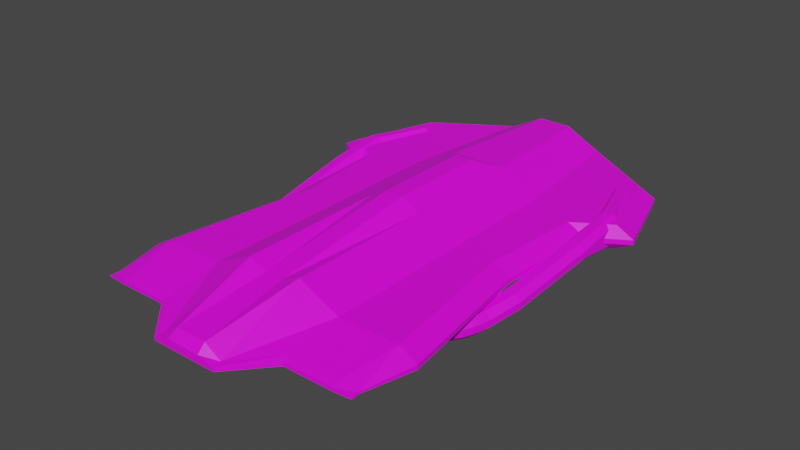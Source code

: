 # Source: AlienStormcrawler.blend  (saved by Blender 3.6.11; exported with 4.5.12 LTS)
import bpy
from mathutils import Matrix  # noqa: F401  (used for matrix-valued properties, if any)

bpy.ops.wm.read_factory_settings(use_empty=True)
scene = bpy.context.scene
scene.name = 'Scene'

# ---- collections
col_collection = bpy.data.collections.new('Collection'); scene.collection.children.link(col_collection)

# ---- images (referenced by path relative to the original .blend; pixels are not part of the script)
import os
ASSET_DIR = os.environ.get("B2B_ASSET_DIR", "")  # directory of the original .blend (textures are referenced by path, not embedded)
HERE = os.path.dirname(os.path.abspath(__file__))  # packed textures are extracted next to this script under _unpacked/

def load_image(name, relpath, width, height, colorspace="sRGB"):
    """Load a texture the original file referenced (path relative to the .blend, or extracted next to this script)."""
    p = next((c for c in (os.path.join(HERE, relpath), os.path.join(ASSET_DIR, relpath)) if relpath and os.path.exists(c)), "")
    if p:
        img = bpy.data.images.load(p, check_existing=True)
        img.name = name
    else:  # same state as the original file: an image datablock whose file is absent (Cycles renders it pink)
        img = bpy.data.images.new(name, width, height)
        img.source = "FILE"
        img.filepath = "//" + (relpath or name)
    img.colorspace_settings.name = colorspace
    return img
img_blue_team_png = load_image('blue_team.png', 'blue_team.png', 1024, 1024, 'sRGB')

# ---- materials (node trees are filled in below, after node groups)
mat_material = bpy.data.materials.new('Material')
mat_material.alpha_threshold = 0.0
mat_material.use_transparent_shadow = False
mat_material.roughness = 0.5
mat_material.line_color = (0.0, 0.0, 0.0, 1.0)

# ---- material node trees
mat_material.use_nodes = True; mat_material.node_tree.nodes.clear()
_N = mat_material.node_tree.nodes; _L = mat_material.node_tree.links
n0 = _N.new('ShaderNodeOutputMaterial'); n0.name = 'Material Output'; n0.location = (300, 300)
n1 = _N.new('ShaderNodeBsdfPrincipled'); n1.name = 'Principled BSDF'; n1.location = (10, 300)
n1.distribution = 'GGX'
n1.subsurface_method = 'RANDOM_WALK_SKIN'
n1.inputs[3].default_value = 1.45
n1.inputs[27].default_value = (0.0, 0.0, 0.0, 1.0)
n1.inputs[28].default_value = 1.0
n2 = _N.new('ShaderNodeTexImage'); n2.name = 'Image Texture'; n2.location = (-280, 280)
n2.image = img_blue_team_png
_L.new(n1.outputs[0], n0.inputs[0])
_L.new(n2.outputs[0], n1.inputs[0])
n0.is_active_output = True

# ---- world
world_world = bpy.data.worlds.new('World'); scene.world = world_world
world_world.use_nodes = True; world_world.node_tree.nodes.clear()
_N = world_world.node_tree.nodes; _L = world_world.node_tree.links
n0 = _N.new('ShaderNodeOutputWorld'); n0.name = 'World Output'; n0.location = (300, 300)
n1 = _N.new('ShaderNodeBackground'); n1.name = 'Background'; n1.location = (10, 300)
n1.inputs[0].default_value = (0.05088, 0.05088, 0.05088, 1.0)
_L.new(n1.outputs[0], n0.inputs[0])
n0.is_active_output = True
world_world.color = (0.05088, 0.05088, 0.05088)
world_world.use_sun_shadow = False
world_world.sun_shadow_jitter_overblur = 0.0

# ---- meshes
me_cube = bpy.data.meshes.new('Cube')
me_cube.from_pydata([(1.134, 2.006, 0.09891), (1.134, 2.006, -0.08969), (1.045, -1.679, 0.0387), (1.045, -1.679, -0.02948), (0.2823, -2.006, 0.01467), (0.1478, 2.431, -0.1465), (0.1478, 2.431, 0.2592), (0.2823, -2.006, -0.06173), (0.0, 2.431, -0.1465), (0.0, -2.006, 0.1084), (0.0, -2.006, -0.06173), (0.0, 2.431, 0.2592), (0.6009, -1.679, 0.0387), (0.6009, -1.679, -0.02948), (0.4664, 2.431, -0.08969), (0.4664, 2.431, 0.09891), (0.2482, 1.218, -0.1689), (0.2482, -1.218, -0.1689), (0.2482, 1.218, 0.2844), (0.2482, -1.218, 0.2844), (1.373, 1.218, 0.1108), (1.149, -1.218, 0.1108), (1.149, -1.218, -0.1042), (1.373, 1.218, -0.1042), (0.0, 1.218, -0.1689), (0.0, -1.218, -0.1689), (0.0, 1.218, 0.2844), (0.0, -1.218, 0.2183), (0.6113, 1.218, 0.1108), (0.6113, -1.218, 0.1108), (0.6113, 1.218, -0.1042), (0.6113, -1.218, -0.1042), (0.2482, 0.1059, -0.1689), (0.2482, 0.1059, 0.2844), (0.9645, 0.1059, 0.1108), (0.9645, 0.1059, -0.1042), (0.0, 0.1059, -0.1689), (0.0, 0.1059, 0.3781), (0.6113, 0.1059, 0.1108), (0.6113, 0.1059, -0.1042), (1.048, 1.015, -0.1042), (0.2482, 1.015, -0.1689), (0.2482, 1.015, 0.2844), (1.048, 1.015, 0.1108), (0.0, 1.015, -0.1689), (0.0, 1.015, 0.3781), (0.6113, 1.015, 0.1108), (0.6113, 1.015, -0.1042), (1.294, 2.006, 0.02257), (1.294, 2.006, -0.0148), (1.205, -1.679, 0.01064), (1.205, -1.679, -0.002868), (1.309, -1.218, 0.02492), (1.533, 1.218, -0.01768), (1.533, 1.218, 0.02492), (1.124, 0.1059, 0.02492), (1.309, -1.218, -0.01768), (1.208, 1.015, -0.01768), (1.208, 1.015, 0.02492), (1.124, 0.1059, -0.01768), (0.06232, 2.431, -0.1465), (0.138, -2.006, 0.1084), (0.06232, 2.431, 0.2592), (0.138, -2.006, -0.06173), (0.08373, 1.218, 0.2844), (0.08373, -1.218, 0.2183), (0.08373, 1.218, -0.1689), (0.08373, -1.218, -0.1689), (0.08373, 0.1059, -0.1689), (0.08373, 0.1059, 0.3781), (0.08373, 1.015, 0.3781), (0.08373, 1.015, -0.1689), (0.2945, -2.085, 0.009656), (0.2945, -2.085, -0.02239), (1.058, -1.758, 0.01974), (1.058, -1.758, -0.008863), (0.613, -1.758, 0.01974), (0.613, -1.758, -0.008863), (0.1502, -2.085, 0.04895), (0.0, -2.085, 0.04895), (0.1502, -2.085, -0.02239), (0.0, -2.085, -0.02239), (1.217, -1.758, 0.007968), (1.217, -1.758, 0.0023), (0.1971, 2.411, 0.186), (0.1971, 2.411, -0.08681), (0.9568, 2.084, 0.0782), (0.9568, 2.084, -0.04864), (0.4424, 2.411, -0.04864), (0.4424, 2.411, 0.0782), (0.1313, 2.411, -0.08681), (0.0, 2.411, -0.08681), (0.1313, 2.411, 0.186), (0.0, 2.411, 0.186), (0.1908, 2.366, 0.186), (0.1908, 2.366, -0.08681), (0.9505, 2.039, 0.0782), (0.9505, 2.039, -0.04864), (0.4361, 2.366, -0.04864), (0.4361, 2.366, 0.0782), (0.125, 2.366, -0.08681), (0.0, 2.366, -0.08681), (0.125, 2.366, 0.186), (0.0, 2.366, 0.186)], [], [(21, 29, 12, 2), (67, 17, 7, 63), (62, 6, 84, 92), (31, 22, 3, 13), (3, 22, 56, 51), (15, 0, 86, 89), (2, 12, 76, 74), (29, 19, 4, 12), (61, 9, 79, 78), (65, 27, 9, 61), (10, 63, 80, 81), (5, 60, 90, 85), (17, 31, 13, 7), (5, 14, 30, 16), (32, 39, 31, 17), (62, 11, 26, 64), (69, 37, 27, 65), (15, 6, 18, 28), (38, 33, 19, 29), (22, 35, 59, 56), (34, 21, 52, 55), (14, 1, 23, 30), (39, 35, 22, 31), (60, 5, 16, 66), (68, 32, 17, 67), (0, 15, 28, 20), (34, 38, 29, 21), (43, 46, 38, 34), (71, 41, 32, 68), (47, 40, 35, 39), (43, 34, 55, 58), (46, 42, 33, 38), (70, 45, 37, 69), (41, 47, 39, 32), (16, 30, 47, 41), (64, 26, 45, 70), (28, 18, 42, 46), (1, 0, 48, 49), (30, 23, 40, 47), (66, 16, 41, 71), (20, 28, 46, 43), (56, 52, 50, 51), (49, 48, 54, 53), (59, 55, 52, 56), (57, 58, 55, 59), (53, 54, 58, 57), (21, 2, 50, 52), (12, 4, 72, 76), (23, 1, 49, 53), (40, 23, 53, 57), (20, 43, 58, 54), (0, 20, 54, 48), (35, 40, 57, 59), (24, 66, 71, 44), (18, 64, 70, 42), (42, 70, 69, 33), (44, 71, 68, 36), (36, 68, 67, 25), (8, 60, 66, 24), (33, 69, 65, 19), (6, 62, 64, 18), (19, 65, 61, 4), (50, 2, 74, 82), (6, 15, 89, 84), (25, 67, 63, 10), (77, 76, 72, 73), (80, 78, 79, 81), (75, 74, 76, 77), (74, 75, 83, 82), (73, 72, 78, 80), (7, 13, 77, 73), (51, 50, 82, 83), (4, 61, 78, 72), (93, 92, 102, 103), (13, 3, 75, 77), (63, 7, 73, 80), (3, 51, 83, 75), (90, 91, 101, 100), (87, 88, 98, 97), (85, 90, 100, 95), (1, 14, 88, 87), (11, 62, 92, 93), (60, 8, 91, 90), (0, 1, 87, 86), (14, 5, 85, 88), (86, 87, 97, 96), (84, 89, 99, 94), (92, 84, 94, 102), (88, 85, 95, 98), (89, 86, 96, 99)])
_uv = me_cube.uv_layers.new(name='UVMap')
_uv.uv.foreach_set('vector', [0.1479, 0.285, 0.1479, 0.285, 0.1479, 0.285, 0.1479, 0.285, 0.1583, 0.4938, 0.1583, 0.4938, 0.1583, 0.4938, 0.1583, 0.4938, 0.1479, 0.285, 0.1479, 0.285, 0.1479, 0.285, 0.1479, 0.285, 0.1583, 0.4938, 0.1583, 0.4938, 0.1583, 0.4938, 0.1583, 0.4938, 0.1479, 0.285, 0.1479, 0.285, 0.1479, 0.285, 0.1479, 0.285, 0.1479, 0.285, 0.1479, 0.285, 0.1479, 0.285, 0.1479, 0.285, 0.1479, 0.285, 0.1479, 0.285, 0.1479, 0.285, 0.1479, 0.285, 0.5083, 0.285, 0.5083, 0.285, 0.5083, 0.285, 0.5083, 0.285, 0.1479, 0.285, 0.1479, 0.285, 0.1479, 0.285, 0.1479, 0.285, 0.1479, 0.285, 0.1479, 0.285, 0.1479, 0.285, 0.1479, 0.285, 0.1479, 0.285, 0.1479, 0.285, 0.1479, 0.285, 0.1479, 0.285, 0.1479, 0.285, 0.1479, 0.285, 0.1479, 0.285, 0.1479, 0.285, 0.1583, 0.4938, 0.1583, 0.4938, 0.1583, 0.4938, 0.1583, 0.4938, 0.1583, 0.4938, 0.1583, 0.4938, 0.1583, 0.4938, 0.1583, 0.4938, 0.1583, 0.4938, 0.1583, 0.4938, 0.1583, 0.4938, 0.1583, 0.4938, 0.1479, 0.285, 0.1479, 0.285, 0.1479, 0.285, 0.1479, 0.285, 0.1479, 0.285, 0.1479, 0.285, 0.1479, 0.285, 0.1479, 0.285, 0.5083, 0.285, 0.5083, 0.285, 0.5083, 0.285, 0.5083, 0.285, 0.5083, 0.285, 0.5083, 0.285, 0.5083, 0.285, 0.5083, 0.285, 0.1479, 0.285, 0.1479, 0.285, 0.1479, 0.285, 0.1479, 0.285, 0.1479, 0.285, 0.1479, 0.285, 0.1479, 0.285, 0.1479, 0.285, 0.1583, 0.4938, 0.1583, 0.4938, 0.1583, 0.4938, 0.1583, 0.4938, 0.1583, 0.4938, 0.1583, 0.4938, 0.1583, 0.4938, 0.1583, 0.4938, 0.1583, 0.4938, 0.1583, 0.4938, 0.1583, 0.4938, 0.1583, 0.4938, 0.1583, 0.4938, 0.1583, 0.4938, 0.1583, 0.4938, 0.1583, 0.4938, 0.1479, 0.285, 0.1479, 0.285, 0.1479, 0.285, 0.1479, 0.285, 0.1479, 0.285, 0.1479, 0.285, 0.1479, 0.285, 0.1479, 0.285, 0.1896, 0.4575, 0.1896, 0.4575, 0.1896, 0.4575, 0.1896, 0.4575, 0.1583, 0.4938, 0.1583, 0.4938, 0.1583, 0.4938, 0.1583, 0.4938, 0.1583, 0.4938, 0.1583, 0.4938, 0.1583, 0.4938, 0.1583, 0.4938, 0.1896, 0.4575, 0.1896, 0.4575, 0.1896, 0.4575, 0.1896, 0.4575, 0.4979, 0.455, 0.4979, 0.455, 0.4979, 0.455, 0.4979, 0.455, 0.1896, 0.4575, 0.1896, 0.4575, 0.1896, 0.4575, 0.1896, 0.4575, 0.1583, 0.4938, 0.1583, 0.4938, 0.1583, 0.4938, 0.1583, 0.4938, 0.1583, 0.4938, 0.1583, 0.4938, 0.1583, 0.4938, 0.1583, 0.4938, 0.1479, 0.285, 0.1479, 0.285, 0.1479, 0.285, 0.1479, 0.285, 0.5083, 0.285, 0.5083, 0.285, 0.5083, 0.285, 0.5083, 0.285, 0.1479, 0.285, 0.1479, 0.285, 0.1479, 0.285, 0.1479, 0.285, 0.1583, 0.4938, 0.1583, 0.4938, 0.1583, 0.4938, 0.1583, 0.4938, 0.1583, 0.4938, 0.1583, 0.4938, 0.1583, 0.4938, 0.1583, 0.4938, 0.1479, 0.285, 0.1479, 0.285, 0.1479, 0.285, 0.1479, 0.285, 0.1479, 0.285, 0.1479, 0.285, 0.1479, 0.285, 0.1479, 0.285, 0.1479, 0.285, 0.1479, 0.285, 0.1479, 0.285, 0.1479, 0.285, 0.1479, 0.285, 0.1479, 0.285, 0.1479, 0.285, 0.1479, 0.285, 0.1896, 0.4575, 0.1896, 0.4575, 0.1896, 0.4575, 0.1896, 0.4575, 0.1479, 0.285, 0.1479, 0.285, 0.1479, 0.285, 0.1479, 0.285, 0.1479, 0.285, 0.1479, 0.285, 0.1479, 0.285, 0.1479, 0.285, 0.5083, 0.285, 0.5083, 0.285, 0.5083, 0.285, 0.5083, 0.285, 0.1479, 0.285, 0.1479, 0.285, 0.1479, 0.285, 0.1479, 0.285, 0.1479, 0.285, 0.1479, 0.285, 0.1479, 0.285, 0.1479, 0.285, 0.1479, 0.285, 0.1479, 0.285, 0.1479, 0.285, 0.1479, 0.285, 0.1479, 0.285, 0.1479, 0.285, 0.1479, 0.285, 0.1479, 0.285, 0.1479, 0.285, 0.1479, 0.285, 0.1479, 0.285, 0.1479, 0.285, 0.1583, 0.4938, 0.1583, 0.4938, 0.1583, 0.4938, 0.1583, 0.4938, 0.1479, 0.285, 0.1479, 0.285, 0.1479, 0.285, 0.1479, 0.285, 0.1896, 0.4575, 0.1896, 0.4575, 0.1896, 0.4575, 0.1896, 0.4575, 0.1583, 0.4938, 0.1583, 0.4938, 0.1583, 0.4938, 0.1583, 0.4938, 0.1583, 0.4938, 0.1583, 0.4938, 0.1583, 0.4938, 0.1583, 0.4938, 0.1583, 0.4938, 0.1583, 0.4938, 0.1583, 0.4938, 0.1583, 0.4938, 0.1479, 0.285, 0.1479, 0.285, 0.1479, 0.285, 0.1479, 0.285, 0.1479, 0.285, 0.1479, 0.285, 0.1479, 0.285, 0.1479, 0.285, 0.1479, 0.285, 0.1479, 0.285, 0.1479, 0.285, 0.1479, 0.285, 0.1479, 0.285, 0.1479, 0.285, 0.1479, 0.285, 0.1479, 0.285, 0.5083, 0.285, 0.5083, 0.285, 0.5083, 0.285, 0.5083, 0.285, 0.1583, 0.4938, 0.1583, 0.4938, 0.1583, 0.4938, 0.1583, 0.4938, 0.5083, 0.285, 0.5083, 0.285, 0.5083, 0.285, 0.5083, 0.285, 0.1479, 0.285, 0.1479, 0.285, 0.1479, 0.285, 0.1479, 0.285, 0.1479, 0.285, 0.1479, 0.285, 0.1479, 0.285, 0.1479, 0.285, 0.1479, 0.285, 0.1479, 0.285, 0.1479, 0.285, 0.1479, 0.285, 0.1479, 0.285, 0.1479, 0.285, 0.1479, 0.285, 0.1479, 0.285, 0.5083, 0.285, 0.5083, 0.285, 0.5083, 0.285, 0.5083, 0.285, 0.1479, 0.285, 0.1479, 0.285, 0.1479, 0.285, 0.1479, 0.285, 0.1479, 0.285, 0.1479, 0.285, 0.1479, 0.285, 0.1479, 0.285, 0.1479, 0.285, 0.1479, 0.285, 0.1479, 0.285, 0.1479, 0.285, 0.1479, 0.285, 0.1479, 0.285, 0.1479, 0.285, 0.1479, 0.285, 0.1479, 0.285, 0.1479, 0.285, 0.1479, 0.285, 0.1479, 0.285, 0.1479, 0.285, 0.1479, 0.285, 0.1479, 0.285, 0.1479, 0.285, 0.1479, 0.285, 0.1479, 0.285, 0.1479, 0.285, 0.1479, 0.285, 0.1479, 0.285, 0.1479, 0.285, 0.1479, 0.285, 0.1479, 0.285, 0.1479, 0.285, 0.1479, 0.285, 0.1479, 0.285, 0.1479, 0.285, 0.1479, 0.285, 0.1479, 0.285, 0.1479, 0.285, 0.1479, 0.285, 0.1479, 0.285, 0.1479, 0.285, 0.1479, 0.285, 0.1479, 0.285, 0.1479, 0.285, 0.1479, 0.285, 0.1479, 0.285, 0.1479, 0.285, 0.1479, 0.285, 0.1479, 0.285, 0.1479, 0.285, 0.1479, 0.285, 0.5083, 0.285, 0.5083, 0.285, 0.5083, 0.285, 0.5083, 0.285, 0.1479, 0.285, 0.1479, 0.285, 0.1479, 0.285, 0.1479, 0.285, 0.1479, 0.285, 0.1479, 0.285, 0.1479, 0.285, 0.1479, 0.285, 0.1479, 0.285, 0.1479, 0.285, 0.1479, 0.285, 0.1479, 0.285, 0.1479, 0.285, 0.1479, 0.285, 0.1479, 0.285, 0.1479, 0.285, 0.1479, 0.285, 0.1479, 0.285, 0.1479, 0.285, 0.1479, 0.285])
me_cube.materials.append(mat_material)
me_cube.use_mirror_vertex_groups = False
me_cube.update()
me_cube_001 = bpy.data.meshes.new('Cube.001')
me_cube_001.from_pydata([(1.22, -0.2748, -0.1235), (1.167, -0.2659, -0.07049), (1.084, -0.2519, -0.07049), (1.032, -0.2431, -0.1235), (1.102, 1.805, 0.1309), (1.142, 1.805, 0.08574), (1.142, 1.805, -0.07402), (1.102, 1.805, -0.1192), (0.9986, 1.805, 0.08574), (1.039, 1.805, 0.1309), (1.039, 1.805, -0.1192), (0.9986, 1.805, -0.07402), (1.203, 0.8077, -0.08315), (1.151, 0.8077, -0.03018), (1.151, 0.8077, 0.03018), (1.203, 0.8077, 0.08315), (1.203, 1.301, -0.1466), (1.151, 1.301, -0.09362), (1.151, 1.301, 0.09362), (1.203, 1.301, 0.1466), (1.339, 0.8077, -0.03018), (1.286, 0.8077, -0.08315), (1.286, 0.8077, 0.08315), (1.339, 0.8077, 0.03018), (1.339, 1.301, -0.09362), (1.286, 1.301, -0.1466), (1.286, 1.301, 0.1466), (1.339, 1.301, 0.09362), (1.089, 0.0176, -0.1511), (1.142, 0.0176, -0.2041), (1.142, 0.0176, -0.03782), (1.089, 0.0176, -0.0908), (1.277, 0.0176, -0.0908), (1.225, 0.0176, -0.03782), (1.225, 0.0176, -0.2041), (1.277, 0.0176, -0.1511), (1.22, -0.2748, -0.1838), (1.167, -0.2659, -0.2368), (1.084, -0.2519, -0.2368), (1.032, -0.2431, -0.1838), (1.08, -0.2799, -0.2368), (1.028, -0.2687, -0.1838), (1.214, -0.3089, -0.1838), (1.162, -0.2977, -0.2368), (1.162, -0.2977, -0.07049), (1.214, -0.3089, -0.1235), (1.028, -0.2687, -0.1235), (1.08, -0.2799, -0.07049), (1.068, -0.3321, -0.2368), (1.017, -0.3162, -0.1838), (1.2, -0.3732, -0.1838), (1.149, -0.3573, -0.2368), (1.149, -0.3573, -0.07049), (1.2, -0.3732, -0.1235), (1.017, -0.3162, -0.1235), (1.068, -0.3321, -0.07049), (1.056, -0.3728, -0.2368), (1.006, -0.3521, -0.1838), (1.184, -0.4261, -0.1838), (1.134, -0.4055, -0.2368), (1.134, -0.4055, -0.07049), (1.184, -0.4261, -0.1235), (1.006, -0.3521, -0.1235), (1.056, -0.3728, -0.07049), (1.033, -0.4276, -0.2368), (0.9888, -0.3939, -0.1838), (1.147, -0.5145, -0.1838), (1.103, -0.4809, -0.2368), (1.103, -0.4809, -0.07049), (1.147, -0.5145, -0.1235), (0.9888, -0.3939, -0.1235), (1.033, -0.4276, -0.07049), (0.9962, -0.4757, -0.2368), (0.9593, -0.4325, -0.1838), (1.091, -0.5873, -0.1838), (1.055, -0.5441, -0.2368), (1.055, -0.5441, -0.07049), (1.091, -0.5873, -0.1235), (0.9593, -0.4325, -0.1235), (0.9962, -0.4757, -0.07049), (0.9248, -0.5367, -0.2368), (0.8968, -0.4859, -0.1838), (0.997, -0.6679, -0.1838), (0.9691, -0.6171, -0.2368), (0.9691, -0.6171, -0.07049), (0.997, -0.6679, -0.1235), (0.8968, -0.4859, -0.1235), (0.9248, -0.5367, -0.07049), (0.775, -0.6191, -0.2368), (0.7602, -0.5611, -0.1838), (0.8133, -0.769, -0.1838), (0.7985, -0.711, -0.2368), (0.7985, -0.711, -0.07049), (0.8133, -0.769, -0.1235), (0.7602, -0.5611, -0.1235), (0.775, -0.6191, -0.07049), (0.1529, -0.797, -0.1582), (0.1438, -0.7616, -0.1258), (0.1762, -0.8885, -0.1258), (0.1672, -0.8531, -0.1582), (0.1672, -0.8531, -0.05668), (0.1762, -0.8885, -0.08901), (0.1438, -0.7616, -0.08901), (0.1529, -0.797, -0.05668), (0.4912, 1.135, -0.2155), (0.4912, 1.135, -0.03448), (0.4912, 1.588, -0.2155), (0.4912, 1.588, -0.03448), (0.8681, 1.135, -0.1398), (0.9437, 1.135, -0.03448), (0.8681, 1.588, -0.1398), (0.9437, 1.588, -0.03448), (0.293, 1.588, -0.1646), (0.293, 1.135, -0.1646), (0.293, 1.135, -0.02544), (0.293, 1.588, -0.02544), (0.5021, 1.644, -0.0448), (0.5021, 1.644, -0.1983), (0.8218, 1.644, -0.1341), (0.886, 1.644, -0.0448), (0.334, 1.644, -0.03713), (0.334, 1.644, -0.1552)], [], [(12, 21, 34, 29), (24, 27, 23, 20), (20, 23, 32, 35), (19, 26, 4, 9), (13, 14, 18, 17), (22, 15, 30, 33), (10, 11, 8, 9, 4, 5, 6, 7), (33, 30, 2, 1), (26, 19, 15, 22), (14, 13, 28, 31), (16, 12, 13, 17), (15, 19, 18, 14), (21, 25, 24, 20), (26, 22, 23, 27), (14, 31, 30, 15), (32, 23, 22, 33), (34, 21, 20, 35), (12, 29, 28, 13), (16, 25, 21, 12), (26, 27, 5, 4), (24, 25, 7, 6), (25, 16, 10, 7), (18, 19, 9, 8), (27, 24, 6, 5), (16, 17, 11, 10), (17, 18, 8, 11), (1, 2, 47, 44), (29, 34, 37, 38), (32, 33, 1, 0), (35, 32, 0, 36), (30, 31, 3, 2), (28, 29, 38, 39), (31, 28, 39, 3), (34, 35, 36, 37), (43, 42, 50, 51), (38, 37, 43, 40), (37, 36, 42, 43), (0, 1, 44, 45), (36, 0, 45, 42), (2, 3, 46, 47), (3, 39, 41, 46), (39, 38, 40, 41), (50, 53, 61, 58), (44, 47, 55, 52), (40, 43, 51, 48), (45, 44, 52, 53), (41, 40, 48, 49), (42, 45, 53, 50), (46, 41, 49, 54), (47, 46, 54, 55), (61, 60, 68, 69), (54, 49, 57, 62), (55, 54, 62, 63), (51, 50, 58, 59), (52, 55, 63, 60), (48, 51, 59, 56), (53, 52, 60, 61), (49, 48, 56, 57), (68, 71, 79, 76), (57, 56, 64, 65), (58, 61, 69, 66), (62, 57, 65, 70), (63, 62, 70, 71), (59, 58, 66, 67), (60, 63, 71, 68), (56, 59, 67, 64), (79, 78, 86, 87), (64, 67, 75, 72), (69, 68, 76, 77), (65, 64, 72, 73), (66, 69, 77, 74), (70, 65, 73, 78), (71, 70, 78, 79), (67, 66, 74, 75), (82, 85, 93, 90), (75, 74, 82, 83), (76, 79, 87, 84), (72, 75, 83, 80), (77, 76, 84, 85), (73, 72, 80, 81), (74, 77, 85, 82), (78, 73, 81, 86), (88, 91, 99, 96), (86, 81, 89, 94), (87, 86, 94, 95), (83, 82, 90, 91), (84, 87, 95, 92), (80, 83, 91, 88), (85, 84, 92, 93), (81, 80, 88, 89), (107, 111, 119, 116), (93, 92, 100, 101), (89, 88, 96, 97), (90, 93, 101, 98), (94, 89, 97, 102), (95, 94, 102, 103), (91, 90, 98, 99), (92, 95, 103, 100), (106, 112, 121, 117), (110, 111, 109, 108), (108, 109, 105, 104), (106, 110, 108, 104), (111, 107, 105, 109), (113, 114, 115, 112), (104, 105, 114, 113), (105, 107, 115, 114), (106, 104, 113, 112), (116, 117, 121, 120), (117, 116, 119, 118), (115, 107, 116, 120), (111, 110, 118, 119), (110, 106, 117, 118), (112, 115, 120, 121)])
_uv = me_cube_001.uv_layers.new(name='UVMap')
_uv.uv.foreach_set('vector', [0.5073, 0.4713, 0.5073, 0.4713, 0.5073, 0.4713, 0.5073, 0.4713, 0.5073, 0.4713, 0.5073, 0.4713, 0.5073, 0.4713, 0.5073, 0.4713, 0.5073, 0.4713, 0.5073, 0.4713, 0.5073, 0.4713, 0.5073, 0.4713, 0.5073, 0.4713, 0.5073, 0.4713, 0.5073, 0.4713, 0.5073, 0.4713, 0.5073, 0.4713, 0.5073, 0.4713, 0.5073, 0.4713, 0.5073, 0.4713, 0.5073, 0.4713, 0.5073, 0.4713, 0.5073, 0.4713, 0.5073, 0.4713, 0.5073, 0.4713, 0.5073, 0.4713, 0.5073, 0.4713, 0.5073, 0.4713, 0.5073, 0.4713, 0.5073, 0.4713, 0.5073, 0.4713, 0.5073, 0.4713, 0.5073, 0.4713, 0.5073, 0.4713, 0.5073, 0.4713, 0.5073, 0.4713, 0.5073, 0.4713, 0.5073, 0.4713, 0.5073, 0.4713, 0.5073, 0.4713, 0.5073, 0.4713, 0.5073, 0.4713, 0.5073, 0.4713, 0.5073, 0.4713, 0.5073, 0.4713, 0.5073, 0.4713, 0.5073, 0.4713, 0.5073, 0.4713, 0.5073, 0.4713, 0.5073, 0.4713, 0.5073, 0.4713, 0.5073, 0.4713, 0.5073, 0.4713, 0.5073, 0.4713, 0.5073, 0.4713, 0.5073, 0.4713, 0.5073, 0.4713, 0.5073, 0.4713, 0.5073, 0.4713, 0.5073, 0.4713, 0.5073, 0.4713, 0.5073, 0.4713, 0.5073, 0.4713, 0.5073, 0.4713, 0.5073, 0.4713, 0.5073, 0.4713, 0.5073, 0.4713, 0.5073, 0.4713, 0.5073, 0.4713, 0.5073, 0.4713, 0.5073, 0.4713, 0.5073, 0.4713, 0.5073, 0.4713, 0.5073, 0.4713, 0.5073, 0.4713, 0.5073, 0.4713, 0.5073, 0.4713, 0.5073, 0.4713, 0.5073, 0.4713, 0.5073, 0.4713, 0.5073, 0.4713, 0.5073, 0.4713, 0.5073, 0.4713, 0.5073, 0.4713, 0.5073, 0.4713, 0.5073, 0.4713, 0.5073, 0.4713, 0.5073, 0.4713, 0.5073, 0.4713, 0.5073, 0.4713, 0.5073, 0.4713, 0.5073, 0.4713, 0.5073, 0.4713, 0.5073, 0.4713, 0.5073, 0.4713, 0.5073, 0.4713, 0.5073, 0.4713, 0.5073, 0.4713, 0.5073, 0.4713, 0.5073, 0.4713, 0.5073, 0.4713, 0.5073, 0.4713, 0.5073, 0.4713, 0.5073, 0.4713, 0.5073, 0.4713, 0.5073, 0.4713, 0.5073, 0.4713, 0.5073, 0.4713, 0.5073, 0.4713, 0.5073, 0.4713, 0.5073, 0.4713, 0.5073, 0.4713, 0.5073, 0.4713, 0.5073, 0.4713, 0.5073, 0.4713, 0.5073, 0.4713, 0.5073, 0.4713, 0.5073, 0.4713, 0.5073, 0.4713, 0.5073, 0.4713, 0.5073, 0.4713, 0.5073, 0.4713, 0.5073, 0.4713, 0.5073, 0.4713, 0.5073, 0.4713, 0.5073, 0.4713, 0.5073, 0.4713, 0.5073, 0.4713, 0.5073, 0.4713, 0.5073, 0.4713, 0.5073, 0.4713, 0.5073, 0.4713, 0.5073, 0.4713, 0.5073, 0.4713, 0.5073, 0.4713, 0.5073, 0.4713, 0.5073, 0.4713, 0.5073, 0.4713, 0.5073, 0.4713, 0.5073, 0.4713, 0.5073, 0.4713, 0.5073, 0.4713, 0.5073, 0.4713, 0.5073, 0.4713, 0.5073, 0.4713, 0.5073, 0.4713, 0.5073, 0.4713, 0.5073, 0.4713, 0.5073, 0.4713, 0.5073, 0.4713, 0.5073, 0.4713, 0.5073, 0.4713, 0.5073, 0.4713, 0.5073, 0.4713, 0.5073, 0.4713, 0.5073, 0.4713, 0.5073, 0.4713, 0.5073, 0.4713, 0.5073, 0.4713, 0.5073, 0.4713, 0.5073, 0.4713, 0.5073, 0.4713, 0.5073, 0.4713, 0.5073, 0.4713, 0.5073, 0.4713, 0.5073, 0.4713, 0.5073, 0.4713, 0.5073, 0.4713, 0.5073, 0.4713, 0.5073, 0.4713, 0.5073, 0.4713, 0.5073, 0.4713, 0.5073, 0.4713, 0.5073, 0.4713, 0.5073, 0.4713, 0.5073, 0.4713, 0.5073, 0.4713, 0.5073, 0.4713, 0.5073, 0.4713, 0.5073, 0.4713, 0.5073, 0.4713, 0.5073, 0.4713, 0.5073, 0.4713, 0.5073, 0.4713, 0.5073, 0.4713, 0.5073, 0.4713, 0.5073, 0.4713, 0.5073, 0.4713, 0.5073, 0.4713, 0.5073, 0.4713, 0.5073, 0.4713, 0.5073, 0.4713, 0.5073, 0.4713, 0.5073, 0.4713, 0.5073, 0.4713, 0.5073, 0.4713, 0.5073, 0.4713, 0.5073, 0.4713, 0.5073, 0.4713, 0.5073, 0.4713, 0.5073, 0.4713, 0.5073, 0.4713, 0.5073, 0.4713, 0.5073, 0.4713, 0.5073, 0.4713, 0.5073, 0.4713, 0.5073, 0.4713, 0.5073, 0.4713, 0.5073, 0.4713, 0.5073, 0.4713, 0.5073, 0.4713, 0.5073, 0.4713, 0.5073, 0.4713, 0.5073, 0.4713, 0.5073, 0.4713, 0.5073, 0.4713, 0.5073, 0.4713, 0.5073, 0.4713, 0.5073, 0.4713, 0.5073, 0.4713, 0.5073, 0.4713, 0.5073, 0.4713, 0.5073, 0.4713, 0.5073, 0.4713, 0.5073, 0.4713, 0.5073, 0.4713, 0.5073, 0.4713, 0.5073, 0.4713, 0.5073, 0.4713, 0.5073, 0.4713, 0.5073, 0.4713, 0.5073, 0.4713, 0.5073, 0.4713, 0.5073, 0.4713, 0.5073, 0.4713, 0.5073, 0.4713, 0.5073, 0.4713, 0.5073, 0.4713, 0.5073, 0.4713, 0.5073, 0.4713, 0.5073, 0.4713, 0.5073, 0.4713, 0.5073, 0.4713, 0.5073, 0.4713, 0.5073, 0.4713, 0.5073, 0.4713, 0.5073, 0.4713, 0.5073, 0.4713, 0.5073, 0.4713, 0.5073, 0.4713, 0.5073, 0.4713, 0.5073, 0.4713, 0.5073, 0.4713, 0.5073, 0.4713, 0.5073, 0.4713, 0.5073, 0.4713, 0.5073, 0.4713, 0.5073, 0.4713, 0.5073, 0.4713, 0.5073, 0.4713, 0.5073, 0.4713, 0.5073, 0.4713, 0.5073, 0.4713, 0.5073, 0.4713, 0.5073, 0.4713, 0.5073, 0.4713, 0.5073, 0.4713, 0.5073, 0.4713, 0.5073, 0.4713, 0.5073, 0.4713, 0.5073, 0.4713, 0.5073, 0.4713, 0.5073, 0.4713, 0.5073, 0.4713, 0.5073, 0.4713, 0.5073, 0.4713, 0.5073, 0.4713, 0.5073, 0.4713, 0.5073, 0.4713, 0.5073, 0.4713, 0.5073, 0.4713, 0.5073, 0.4713, 0.5073, 0.4713, 0.5073, 0.4713, 0.5073, 0.4713, 0.5073, 0.4713, 0.5073, 0.4713, 0.5073, 0.4713, 0.5073, 0.4713, 0.5073, 0.4713, 0.5073, 0.4713, 0.5073, 0.4713, 0.5073, 0.4713, 0.5073, 0.4713, 0.5073, 0.4713, 0.5073, 0.4713, 0.5073, 0.4713, 0.5073, 0.4713, 0.5073, 0.4713, 0.5073, 0.4713, 0.5073, 0.4713, 0.5073, 0.4713, 0.5073, 0.4713, 0.5073, 0.4713, 0.5073, 0.4713, 0.5073, 0.4713, 0.5073, 0.4713, 0.5073, 0.4713, 0.5073, 0.4713, 0.5073, 0.4713, 0.5073, 0.4713, 0.5073, 0.4713, 0.5073, 0.4713, 0.5073, 0.4713, 0.5073, 0.4713, 0.5073, 0.4713, 0.5073, 0.4713, 0.5073, 0.4713, 0.5073, 0.4713, 0.5073, 0.4713, 0.5073, 0.4713, 0.5073, 0.4713, 0.5073, 0.4713, 0.5073, 0.4713, 0.5073, 0.4713, 0.5073, 0.4713, 0.5073, 0.4713, 0.5073, 0.4713, 0.5073, 0.4713, 0.5073, 0.4713, 0.5073, 0.4713, 0.5073, 0.4713, 0.5073, 0.4713, 0.5073, 0.4713, 0.5073, 0.4713, 0.5073, 0.4713, 0.5073, 0.4713, 0.5073, 0.4713, 0.5073, 0.4713, 0.5073, 0.4713, 0.5073, 0.4713, 0.5073, 0.4713, 0.5073, 0.4713, 0.5073, 0.4713, 0.5073, 0.4713, 0.5073, 0.4713, 0.5073, 0.4713, 0.5073, 0.4713, 0.5073, 0.4713, 0.5073, 0.4713, 0.5073, 0.4713, 0.5073, 0.4713, 0.5073, 0.4713, 0.5073, 0.4713, 0.5073, 0.4713, 0.5073, 0.4713, 0.5073, 0.4713, 0.5073, 0.4713, 0.5073, 0.4713, 0.5073, 0.4713, 0.5073, 0.4713, 0.5073, 0.4713, 0.5073, 0.4713, 0.5073, 0.4713, 0.5073, 0.4713, 0.5073, 0.4713, 0.5073, 0.4713, 0.5073, 0.4713, 0.5073, 0.4713, 0.5073, 0.4713, 0.5073, 0.4713, 0.5073, 0.4713, 0.5073, 0.4713, 0.5073, 0.4713, 0.5073, 0.4713, 0.5073, 0.4713, 0.5073, 0.4713, 0.5073, 0.4713, 0.5073, 0.4713, 0.5073, 0.4713, 0.5073, 0.4713, 0.5073, 0.4713, 0.5073, 0.4713, 0.5073, 0.4713, 0.5073, 0.4713, 0.5073, 0.4713, 0.5073, 0.4713, 0.5073, 0.4713, 0.5073, 0.4713, 0.5073, 0.4713, 0.5073, 0.4713, 0.5073, 0.4713, 0.5073, 0.4713, 0.5073, 0.4713, 0.5073, 0.4713, 0.5073, 0.4713, 0.5073, 0.4713, 0.5073, 0.4713, 0.5073, 0.4713, 0.5073, 0.4713, 0.5073, 0.4713, 0.5073, 0.4713, 0.5073, 0.4713, 0.5073, 0.4713, 0.5073, 0.4713, 0.5073, 0.4713, 0.5073, 0.4713, 0.5073, 0.4713, 0.5073, 0.4713, 0.5073, 0.4713, 0.5073, 0.4713, 0.5073, 0.4713, 0.5073, 0.4713, 0.5073, 0.4713, 0.5073, 0.4713, 0.5073, 0.4713, 0.5073, 0.4713, 0.5073, 0.4713, 0.5073, 0.4713, 0.5073, 0.4713, 0.5073, 0.4713, 0.5073, 0.4713, 0.5073, 0.4713, 0.5073, 0.4713, 0.5073, 0.4713, 0.5073, 0.4713, 0.5073, 0.4713, 0.5073, 0.4713, 0.5073, 0.4713, 0.5073, 0.4713, 0.5073, 0.4713, 0.5073, 0.4713, 0.5073, 0.4713, 0.5073, 0.4713, 0.5073, 0.4713, 0.5073, 0.4713, 0.5073, 0.4713, 0.5073, 0.4713, 0.5073, 0.4713, 0.5073, 0.4713, 0.5073, 0.4713, 0.5073, 0.4713, 0.5073, 0.4713, 0.5073, 0.4713, 0.5073, 0.4713, 0.5073, 0.4713, 0.5073, 0.4713, 0.5073, 0.4713, 0.5073, 0.4713, 0.5073, 0.4713, 0.5073, 0.4713, 0.5073, 0.4713, 0.5073, 0.4713, 0.5073, 0.4713, 0.5073, 0.4713, 0.5073, 0.4713])
me_cube_001.materials.append(mat_material)
me_cube_001.update()
me_cylinder = bpy.data.meshes.new('Cylinder')
me_cylinder.from_pydata([(0.6594, 0.07705, 0.07705), (0.6594, -0.5454, 0.07705), (0.7139, 0.07705, 0.05448), (0.7139, -0.5454, 0.05448), (0.7365, 0.07705, -2.522e-08), (0.7365, -0.5454, -1.236e-08), (0.7139, 0.07705, -0.05448), (0.7139, -0.5454, -0.05448), (0.6594, 0.07705, -0.07705), (0.6594, -0.5454, -0.07705), (0.6049, 0.07705, -0.05448), (0.6049, -0.5454, -0.05448), (0.5824, 0.07705, -2.522e-08), (0.5824, -0.5454, -1.236e-08), (0.6049, 0.07705, 0.05448), (0.6049, -0.5454, 0.05448), (0.6594, -0.2395, 0.07705), (0.6594, -0.4249, 0.07705), (0.7053, -0.4249, 0.05448), (0.7053, -0.2395, 0.05448), (0.7243, -0.4249, -1.693e-08), (0.7243, -0.2395, -1.999e-08), (0.7053, -0.4249, -0.05448), (0.7053, -0.2395, -0.05448), (0.6594, -0.4249, -0.07705), (0.6594, -0.2395, -0.07705), (0.6135, -0.4249, -0.05448), (0.6135, -0.2395, -0.05448), (0.5945, -0.4249, -1.693e-08), (0.5945, -0.2395, -1.999e-08), (0.6135, -0.4249, 0.05448), (0.6135, -0.2395, 0.05448), (0.6985, -0.4112, 0.04643), (0.6985, -0.2532, 0.04643), (0.7147, -0.4112, -2.013e-08), (0.7147, -0.2532, -2.274e-08), (0.7166, -0.3668, -0.04574), (0.7166, -0.2606, -0.04574), (0.6022, -0.3668, -0.04574), (0.6022, -0.2606, -0.04574), (0.6041, -0.4112, -2.013e-08), (0.6041, -0.2532, -2.274e-08), (0.6203, -0.4112, 0.04643), (0.6203, -0.2532, 0.04643), (0.9117, -0.269, -0.005253), (0.9117, -0.111, -0.005253), (0.8196, -0.2616, -0.04186), (0.8196, -0.1555, -0.04186), (0.4992, -0.2616, -0.04186), (0.4992, -0.1555, -0.04186), (0.4071, -0.269, -0.005253), (0.4071, -0.111, -0.005253), (0.6985, -0.4112, -0.04643), (0.6985, -0.2532, -0.04643), (0.6203, -0.4112, -0.04643), (0.6203, -0.2532, -0.04643), (0.8378, -0.269, -0.04117), (0.8378, -0.111, -0.04117), (0.481, -0.269, -0.04117), (0.481, -0.111, -0.04117), (0.7364, -0.3255, -0.05483), (0.7364, -0.2608, -0.05483), (0.5824, -0.3255, -0.05483), (0.5824, -0.2608, -0.05483), (0.7993, -0.2614, -0.05246), (0.7993, -0.1967, -0.05246), (0.5195, -0.2614, -0.05246), (0.5195, -0.1967, -0.05246)], [], [(17, 1, 3, 18), (18, 3, 5, 20), (20, 5, 7, 22), (22, 7, 9, 24), (24, 9, 11, 26), (26, 11, 13, 28), (3, 1, 15, 13, 11, 9, 7, 5), (28, 13, 15, 30), (30, 15, 1, 17), (0, 2, 4, 6, 8, 10, 12, 14), (14, 31, 16, 0), (31, 30, 17, 16), (12, 29, 31, 14), (22, 23, 53, 52), (10, 27, 29, 12), (20, 22, 52, 34), (8, 25, 27, 10), (25, 24, 26, 27), (6, 23, 25, 8), (23, 22, 24, 25), (4, 21, 23, 6), (29, 27, 55, 41), (2, 19, 21, 4), (19, 18, 32, 33), (0, 16, 19, 2), (16, 17, 18, 19), (41, 40, 42, 43), (35, 34, 44, 45), (37, 47, 65, 61), (33, 32, 34, 35), (26, 28, 40, 54), (21, 19, 33, 35), (27, 26, 54, 55), (31, 29, 41, 43), (30, 31, 43, 42), (18, 20, 34, 32), (28, 30, 42, 40), (23, 21, 35, 53), (59, 58, 50, 51), (45, 44, 56, 57), (53, 35, 45, 57), (41, 55, 59, 51), (40, 41, 51, 50), (39, 38, 62, 63), (34, 52, 56, 44), (54, 40, 50, 58), (37, 36, 52, 53), (38, 39, 55, 54), (46, 47, 57, 56), (49, 48, 58, 59), (48, 38, 54, 58), (39, 49, 59, 55), (47, 37, 53, 57), (36, 46, 56, 52), (63, 62, 66, 67), (60, 61, 65, 64), (38, 48, 66, 62), (47, 46, 64, 65), (36, 37, 61, 60), (46, 36, 60, 64), (49, 39, 63, 67), (48, 49, 67, 66)])
_uv = me_cylinder.uv_layers.new(name='UVMap')
_uv.uv.foreach_set('vector', [0.1875, 0.8662, 0.1875, 0.8662, 0.1875, 0.8662, 0.1875, 0.8662, 0.1875, 0.8662, 0.1875, 0.8662, 0.1875, 0.8662, 0.1875, 0.8662, 0.1875, 0.8662, 0.1875, 0.8662, 0.1875, 0.8662, 0.1875, 0.8662, 0.1875, 0.8662, 0.1875, 0.8662, 0.1875, 0.8662, 0.1875, 0.8662, 0.1875, 0.8662, 0.1875, 0.8662, 0.1875, 0.8662, 0.1875, 0.8662, 0.1875, 0.8662, 0.1875, 0.8662, 0.1875, 0.8662, 0.1875, 0.8662, 0.1875, 0.8662, 0.1875, 0.8662, 0.1875, 0.8662, 0.1875, 0.8662, 0.1875, 0.8662, 0.1875, 0.8662, 0.1875, 0.8662, 0.1875, 0.8662, 0.1875, 0.8662, 0.1875, 0.8662, 0.1875, 0.8662, 0.1875, 0.8662, 0.1875, 0.8662, 0.1875, 0.8662, 0.1875, 0.8662, 0.1875, 0.8662, 0.1875, 0.8662, 0.1875, 0.8662, 0.1875, 0.8662, 0.1875, 0.8662, 0.1875, 0.8662, 0.1875, 0.8662, 0.1875, 0.8662, 0.1875, 0.8662, 0.1875, 0.8662, 0.1875, 0.8662, 0.1875, 0.8662, 0.1875, 0.8662, 0.1875, 0.8662, 0.1875, 0.8662, 0.1875, 0.8662, 0.1875, 0.8662, 0.1875, 0.8662, 0.1875, 0.8662, 0.1875, 0.8662, 0.1875, 0.8662, 0.1875, 0.8662, 0.1875, 0.8662, 0.1875, 0.8662, 0.1875, 0.8662, 0.1875, 0.8662, 0.1875, 0.8662, 0.1875, 0.8662, 0.1875, 0.8662, 0.1875, 0.8662, 0.1875, 0.8662, 0.1875, 0.8662, 0.1875, 0.8662, 0.1875, 0.8662, 0.1875, 0.8662, 0.1875, 0.8662, 0.1875, 0.8662, 0.1875, 0.8662, 0.1875, 0.8662, 0.1875, 0.8662, 0.1875, 0.8662, 0.1875, 0.8662, 0.1875, 0.8662, 0.1875, 0.8662, 0.1875, 0.8662, 0.1875, 0.8662, 0.1875, 0.8662, 0.1875, 0.8662, 0.1875, 0.8662, 0.1875, 0.8662, 0.1875, 0.8662, 0.1875, 0.8662, 0.1875, 0.8662, 0.1875, 0.8662, 0.1875, 0.8662, 0.1875, 0.8662, 0.1875, 0.8662, 0.1875, 0.8662, 0.1875, 0.8662, 0.1875, 0.8662, 0.1875, 0.8662, 0.1875, 0.8662, 0.1875, 0.8662, 0.1875, 0.8662, 0.1875, 0.8662, 0.1875, 0.8662, 0.1875, 0.8662, 0.1875, 0.8662, 0.1875, 0.8662, 0.1875, 0.8662, 0.1875, 0.8662, 0.1875, 0.8662, 0.1875, 0.8662, 0.1875, 0.8662, 0.1875, 0.8662, 0.1875, 0.8662, 0.1875, 0.8662, 0.1875, 0.8662, 0.1875, 0.8662, 0.1875, 0.8662, 0.1875, 0.8662, 0.1875, 0.8662, 0.1875, 0.8662, 0.1875, 0.8662, 0.1875, 0.8662, 0.1875, 0.8662, 0.1875, 0.8662, 0.1875, 0.8662, 0.1875, 0.8662, 0.1875, 0.8662, 0.1875, 0.8662, 0.1875, 0.8662, 0.1875, 0.8662, 0.1875, 0.8662, 0.1875, 0.8662, 0.1875, 0.8662, 0.1875, 0.8662, 0.1875, 0.8662, 0.1875, 0.8662, 0.1875, 0.8662, 0.1875, 0.8662, 0.1875, 0.8662, 0.1875, 0.8662, 0.1875, 0.8662, 0.1875, 0.8662, 0.1875, 0.8662, 0.1875, 0.8662, 0.1875, 0.8662, 0.1875, 0.8662, 0.1875, 0.8662, 0.1875, 0.8662, 0.1875, 0.8662, 0.1875, 0.8662, 0.1875, 0.8662, 0.1875, 0.8662, 0.1875, 0.8662, 0.1875, 0.8662, 0.1875, 0.8662, 0.1875, 0.8662, 0.1875, 0.8662, 0.1875, 0.8662, 0.1875, 0.8662, 0.1875, 0.8662, 0.1875, 0.8662, 0.1875, 0.8662, 0.1875, 0.8662, 0.1875, 0.8662, 0.1875, 0.8662, 0.1875, 0.8662, 0.1875, 0.8662, 0.1875, 0.8662, 0.1875, 0.8662, 0.1875, 0.8662, 0.1875, 0.8662, 0.1875, 0.8662, 0.1875, 0.8662, 0.1875, 0.8662, 0.1875, 0.8662, 0.1875, 0.8662, 0.1875, 0.8662, 0.1875, 0.8662, 0.1875, 0.8662, 0.1875, 0.8662, 0.1875, 0.8662, 0.1875, 0.8662, 0.1875, 0.8662, 0.1875, 0.8662, 0.1875, 0.8662, 0.1875, 0.8662, 0.1875, 0.8662, 0.1875, 0.8662, 0.1875, 0.8662, 0.1875, 0.8662, 0.1875, 0.8662, 0.1875, 0.8662, 0.1875, 0.8662, 0.1875, 0.8662, 0.1875, 0.8662, 0.1875, 0.8662, 0.1875, 0.8662, 0.1875, 0.8662, 0.1875, 0.8662, 0.1875, 0.8662, 0.1875, 0.8662, 0.1875, 0.8662, 0.1875, 0.8662, 0.1875, 0.8662, 0.1875, 0.8662, 0.1875, 0.8662, 0.1875, 0.8662, 0.1875, 0.8662, 0.1875, 0.8662, 0.1875, 0.8662, 0.1875, 0.8662, 0.1875, 0.8662, 0.1875, 0.8662, 0.1875, 0.8662, 0.1875, 0.8662, 0.1875, 0.8662, 0.1875, 0.8662, 0.1875, 0.8662, 0.1875, 0.8662, 0.1875, 0.8662, 0.1875, 0.8662, 0.1875, 0.8662, 0.1875, 0.8662, 0.1875, 0.8662, 0.1875, 0.8662, 0.1875, 0.8662, 0.1875, 0.8662, 0.1875, 0.8662, 0.1875, 0.8662, 0.1875, 0.8662, 0.1875, 0.8662, 0.1875, 0.8662, 0.1875, 0.8662, 0.1875, 0.8662, 0.1875, 0.8662, 0.1875, 0.8662, 0.1875, 0.8662, 0.1875, 0.8662, 0.1875, 0.8662, 0.1875, 0.8662, 0.1875, 0.8662, 0.1875, 0.8662, 0.1875, 0.8662, 0.1875, 0.8662, 0.1875, 0.8662, 0.1875, 0.8662, 0.1875, 0.8662, 0.1875, 0.8662, 0.1875, 0.8662, 0.1875, 0.8662, 0.1875, 0.8662, 0.1875, 0.8662, 0.1875, 0.8662, 0.1875, 0.8662])
me_cylinder.materials.append(mat_material)
me_cylinder.update()
me_cube_002 = bpy.data.meshes.new('Cube.002')
me_cube_002.from_pydata([(0.3501, -1.882, -0.1248), (0.2892, -1.96, -0.00518), (0.3501, -1.266, -0.1248), (0.2892, -1.205, -0.00518), (0.7962, -1.837, -0.1248), (0.7962, -1.837, -0.00518), (0.7858, -1.266, -0.1248), (0.7962, -1.205, -0.00518), (1.084, -1.307, -0.00518), (1.023, -1.35, -0.1248), (1.023, -1.617, -0.1248), (1.084, -1.65, -0.00518), (0.2892, -1.205, -0.1248), (0.2892, -1.96, -0.1248), (0.7962, -1.205, -0.1248), (0.7718, -1.78, -0.1248), (1.084, -1.65, -0.1248), (1.084, -1.307, -0.1248), (0.7718, -1.78, -0.1124), (0.7858, -1.266, -0.1124), (0.3501, -1.266, -0.1124), (0.3501, -1.882, -0.1124), (1.023, -1.617, -0.1124), (1.023, -1.35, -0.1124)], [], [(13, 1, 3, 12), (12, 3, 7, 14), (7, 5, 11, 8), (4, 5, 1, 13), (6, 9, 23, 19), (7, 3, 1, 5), (17, 8, 11, 16), (14, 7, 8, 17), (5, 4, 16, 11), (2, 6, 19, 20), (2, 0, 13, 12), (6, 2, 12, 14), (0, 15, 4, 13), (10, 9, 17, 16), (9, 6, 14, 17), (15, 10, 16, 4), (15, 0, 21, 18), (0, 2, 20, 21), (10, 15, 18, 22), (9, 10, 22, 23)])
_uv = me_cube_002.uv_layers.new(name='UVMap')
_uv.uv.foreach_set('vector', [0.1891, 0.4821, 0.1891, 0.4821, 0.1891, 0.4821, 0.1891, 0.4821, 0.1891, 0.4821, 0.1891, 0.4821, 0.1891, 0.4821, 0.1891, 0.4821, 0.1891, 0.4821, 0.1891, 0.4821, 0.1891, 0.4821, 0.1891, 0.4821, 0.1891, 0.4821, 0.1891, 0.4821, 0.1891, 0.4821, 0.1891, 0.4821, 0.1891, 0.4821, 0.1891, 0.4821, 0.1891, 0.4821, 0.1891, 0.4821, 0.1891, 0.4821, 0.1891, 0.4821, 0.1891, 0.4821, 0.1891, 0.4821, 0.1891, 0.4821, 0.1891, 0.4821, 0.1891, 0.4821, 0.1891, 0.4821, 0.1891, 0.4821, 0.1891, 0.4821, 0.1891, 0.4821, 0.1891, 0.4821, 0.1891, 0.4821, 0.1891, 0.4821, 0.1891, 0.4821, 0.1891, 0.4821, 0.1891, 0.4821, 0.1891, 0.4821, 0.1891, 0.4821, 0.1891, 0.4821, 0.1891, 0.4821, 0.1891, 0.4821, 0.1891, 0.4821, 0.1891, 0.4821, 0.1891, 0.4821, 0.1891, 0.4821, 0.1891, 0.4821, 0.1891, 0.4821, 0.1891, 0.4821, 0.1891, 0.4821, 0.1891, 0.4821, 0.1891, 0.4821, 0.1891, 0.4821, 0.1891, 0.4821, 0.1891, 0.4821, 0.1891, 0.4821, 0.1891, 0.4821, 0.1891, 0.4821, 0.1891, 0.4821, 0.1891, 0.4821, 0.1891, 0.4821, 0.1891, 0.4821, 0.1891, 0.4821, 0.1891, 0.4821, 0.1891, 0.4821, 0.1891, 0.4821, 0.1891, 0.4821, 0.1891, 0.4821, 0.1891, 0.4821, 0.1891, 0.4821, 0.1891, 0.4821, 0.1891, 0.4821, 0.1891, 0.4821, 0.1891, 0.4821, 0.1891, 0.4821, 0.1891, 0.4821, 0.1891, 0.4821, 0.1891, 0.4821, 0.1891, 0.4821, 0.1891, 0.4821])
me_cube_002.materials.append(mat_material)
me_cube_002.update()
me_cube_003 = bpy.data.meshes.new('Cube.003')
me_cube_003.from_pydata([(0.7718, -1.78, -0.1124), (0.7858, -1.266, -0.1124), (0.3501, -1.266, -0.1124), (0.3501, -1.882, -0.1124), (1.023, -1.617, -0.1124), (1.023, -1.35, -0.1124)], [], [(2, 1, 0, 3), (0, 1, 5, 4)])
_uv = me_cube_003.uv_layers.new(name='UVMap')
_uv.uv.foreach_set('vector', [0.155, 0.5211, 0.375, 0.5245, 0.375, 0.7233, 0.155, 0.7286, 0.375, 0.7233, 0.375, 0.5245, 0.375, 0.5373, 0.375, 0.7103])
me_cube_003.update()
me_cube_004 = bpy.data.meshes.new('Cube.004')
me_cube_004.from_pydata([(0.1908, 2.366, 0.186), (0.1908, 2.366, -0.08681), (0.9505, 2.039, 0.0782), (0.9505, 2.039, -0.04864), (0.4361, 2.366, -0.04864), (0.4361, 2.366, 0.0782), (0.125, 2.366, -0.08681), (0.0, 2.366, -0.08681), (0.125, 2.366, 0.186), (0.0, 2.366, 0.186)], [], [(6, 8, 0, 1), (4, 5, 2, 3), (1, 0, 5, 4), (7, 9, 8, 6)])
_uv = me_cube_004.uv_layers.new(name='UVMap')
_uv.uv.foreach_set('vector', [0.375, 0.3927, 0.625, 0.3927, 0.625, 0.4063, 0.375, 0.4063, 0.375, 0.4366, 0.625, 0.4366, 0.625, 0.5, 0.375, 0.5, 0.375, 0.4063, 0.625, 0.4063, 0.625, 0.4366, 0.375, 0.4366, 0.375, 0.375, 0.625, 0.375, 0.625, 0.3927, 0.375, 0.3927])
me_cube_004.materials.append(mat_material)
me_cube_004.use_mirror_vertex_groups = False
me_cube_004.update()

# ---- objects
ob_cube = bpy.data.objects.new('Cube', me_cube)
ob_cube_001 = bpy.data.objects.new('Cube.001', me_cube_001)
ob_cylinder = bpy.data.objects.new('Cylinder', me_cylinder)
ob_buttomengine = bpy.data.objects.new('ButtomEngine', me_cube_002)
ob_cube_003 = bpy.data.objects.new('Cube.003', me_cube_003)
ob_backengine = bpy.data.objects.new('BackEngine', me_cube_004)

# ---- transforms, parenting, visibility, modifiers, constraints
ob_cube.location = (0.0, 0.0, 0.0)
ob_cube.lock_rotations_4d = False
ob_cube.empty_display_type = 'ARROWS'
ob_cube.lineart.crease_threshold = 0.0
_m = ob_cube.modifiers.new('Mirror', 'MIRROR')
_m.use_clip = True
ob_cube_001.location = (0.0, 0.0, 0.0)
_m = ob_cube_001.modifiers.new('Mirror', 'MIRROR')
_m.merge_threshold = 0.0
ob_cylinder.location = (7.65e-05, 1.082, -0.08578)
_m = ob_cylinder.modifiers.new('Array', 'ARRAY')
_m.count = 3
_m.relative_offset_displace = (0.0, -1.0, 0.0)
_m = ob_cylinder.modifiers.new('Mirror', 'MIRROR')
ob_buttomengine.location = (0.0, 0.2967, 0.0)
_m = ob_buttomengine.modifiers.new('Mirror', 'MIRROR')
_m.use_axis = (True, True, False)
ob_cube_003.location = (0.0, 0.2967, 0.0)
_m = ob_cube_003.modifiers.new('Mirror', 'MIRROR')
_m.use_axis = (True, True, False)
ob_backengine.location = (0.0, 0.0, 0.0)
ob_backengine.lock_rotations_4d = False
ob_backengine.empty_display_type = 'ARROWS'
ob_backengine.lineart.crease_threshold = 0.0
_m = ob_backengine.modifiers.new('Mirror', 'MIRROR')
_m.use_clip = True

# ---- collection membership
col_collection.objects.link(ob_cube)
col_collection.objects.link(ob_cube_001)
col_collection.objects.link(ob_cylinder)
col_collection.objects.link(ob_buttomengine)
col_collection.objects.link(ob_cube_003)
col_collection.objects.link(ob_backengine)

# ---- scene / render settings (as saved in the file)
scene.frame_start = 1; scene.frame_end = 250; scene.frame_set(1)
scene.render.engine = 'BLENDER_EEVEE_NEXT'
scene.cycles.sampling_pattern = 'TABULATED_SOBOL'
scene.view_settings.view_transform = 'Filmic'
bpy.context.view_layer.update()

# ---- added for rendering (the .blend has no active camera and no usable light): camera, sun
cam_auto = bpy.data.cameras.new('AutoCamera')
cam_auto.lens = 50.0
cam_auto.sensor_width = 36.0
cam_auto.clip_end = 1000.0
ob_auto_camera = bpy.data.objects.new('AutoCamera', cam_auto)
scene.collection.objects.link(ob_auto_camera)
ob_auto_camera.location = (5.08199, -5.92559, 4.13625)
ob_auto_camera.rotation_euler = (1.09748, -7.21219e-08, 0.694738)
scene.camera = ob_auto_camera
light_auto_sun = bpy.data.lights.new('AutoSun', 'SUN')
light_auto_sun.energy = 3.0
light_auto_sun.angle = 0.0523599
ob_auto_sun = bpy.data.objects.new('AutoSun', light_auto_sun)
scene.collection.objects.link(ob_auto_sun)
ob_auto_sun.rotation_euler = (0.872665, 0.174533, 0.523599)
bpy.context.view_layer.update()
